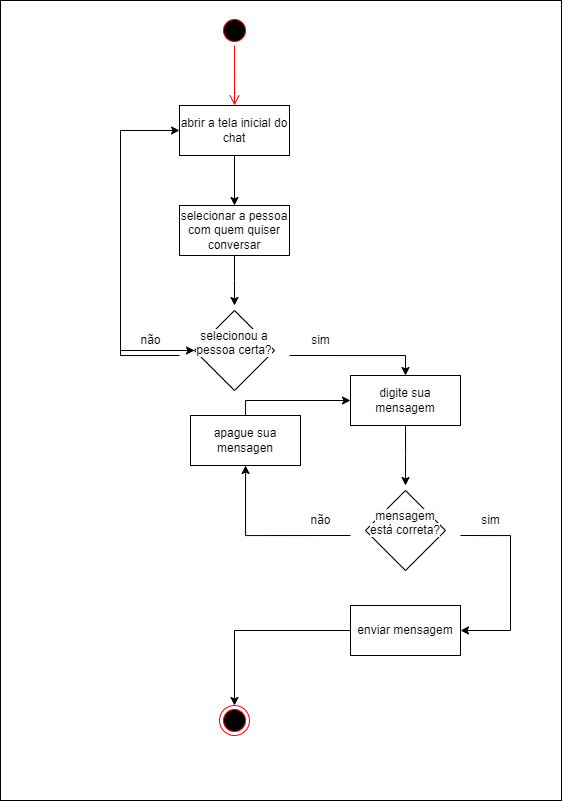

The diagram above was exported from draw.io. Its source (the exported page's mxGraphModel, read from the mxfile embedded in the PNG):
<mxGraphModel dx="1687" dy="918" grid="1" gridSize="10" guides="1" tooltips="1" connect="1" arrows="1" fold="1" page="1" pageScale="1" pageWidth="827" pageHeight="1169" math="0" shadow="0">
  <root>
    <mxCell id="0" />
    <mxCell id="1" parent="0" />
    <mxCell id="YYEzAmgfptnNB4qbXmZl-147" value="" style="html=1;whiteSpace=wrap;" vertex="1" parent="1">
      <mxGeometry x="133" y="160" width="561" height="800" as="geometry" />
    </mxCell>
    <mxCell id="YYEzAmgfptnNB4qbXmZl-148" value="" style="ellipse;html=1;shape=startState;fillColor=#000000;strokeColor=#ff0000;" vertex="1" parent="1">
      <mxGeometry x="352" y="175" width="30" height="30" as="geometry" />
    </mxCell>
    <mxCell id="YYEzAmgfptnNB4qbXmZl-149" value="" style="edgeStyle=orthogonalEdgeStyle;html=1;verticalAlign=bottom;endArrow=open;endSize=8;strokeColor=#ff0000;rounded=0;" edge="1" parent="1" source="YYEzAmgfptnNB4qbXmZl-148">
      <mxGeometry relative="1" as="geometry">
        <mxPoint x="367" y="265" as="targetPoint" />
      </mxGeometry>
    </mxCell>
    <mxCell id="YYEzAmgfptnNB4qbXmZl-150" style="edgeStyle=orthogonalEdgeStyle;rounded=0;orthogonalLoop=1;jettySize=auto;html=1;entryX=0.5;entryY=0;entryDx=0;entryDy=0;" edge="1" parent="1" source="YYEzAmgfptnNB4qbXmZl-151" target="YYEzAmgfptnNB4qbXmZl-153">
      <mxGeometry relative="1" as="geometry" />
    </mxCell>
    <mxCell id="YYEzAmgfptnNB4qbXmZl-151" value="abrir a tela inicial do chat" style="html=1;whiteSpace=wrap;" vertex="1" parent="1">
      <mxGeometry x="312" y="265" width="110" height="50" as="geometry" />
    </mxCell>
    <mxCell id="YYEzAmgfptnNB4qbXmZl-152" style="edgeStyle=orthogonalEdgeStyle;rounded=0;orthogonalLoop=1;jettySize=auto;html=1;entryX=0.5;entryY=0;entryDx=0;entryDy=0;" edge="1" parent="1" source="YYEzAmgfptnNB4qbXmZl-153">
      <mxGeometry relative="1" as="geometry">
        <mxPoint x="367" y="465" as="targetPoint" />
      </mxGeometry>
    </mxCell>
    <mxCell id="YYEzAmgfptnNB4qbXmZl-153" value="selecionar a pessoa com quem quiser conversar" style="html=1;whiteSpace=wrap;" vertex="1" parent="1">
      <mxGeometry x="312" y="365" width="110" height="50" as="geometry" />
    </mxCell>
    <mxCell id="YYEzAmgfptnNB4qbXmZl-154" style="edgeStyle=orthogonalEdgeStyle;rounded=0;orthogonalLoop=1;jettySize=auto;html=1;entryX=0;entryY=0.5;entryDx=0;entryDy=0;" edge="1" parent="1" source="YYEzAmgfptnNB4qbXmZl-172" target="YYEzAmgfptnNB4qbXmZl-151">
      <mxGeometry relative="1" as="geometry">
        <Array as="points">
          <mxPoint x="253" y="290" />
        </Array>
      </mxGeometry>
    </mxCell>
    <mxCell id="YYEzAmgfptnNB4qbXmZl-155" style="edgeStyle=orthogonalEdgeStyle;rounded=0;orthogonalLoop=1;jettySize=auto;html=1;entryX=0.5;entryY=0;entryDx=0;entryDy=0;" edge="1" parent="1" target="YYEzAmgfptnNB4qbXmZl-160">
      <mxGeometry relative="1" as="geometry">
        <Array as="points">
          <mxPoint x="538" y="515" />
        </Array>
        <mxPoint x="422" y="515" as="sourcePoint" />
      </mxGeometry>
    </mxCell>
    <mxCell id="YYEzAmgfptnNB4qbXmZl-157" value="sim" style="text;html=1;align=center;verticalAlign=middle;resizable=0;points=[];autosize=1;strokeColor=none;fillColor=none;" vertex="1" parent="1">
      <mxGeometry x="433" y="485" width="40" height="30" as="geometry" />
    </mxCell>
    <mxCell id="YYEzAmgfptnNB4qbXmZl-158" value="não" style="text;html=1;align=center;verticalAlign=middle;resizable=0;points=[];autosize=1;strokeColor=none;fillColor=none;" vertex="1" parent="1">
      <mxGeometry x="263" y="485" width="40" height="30" as="geometry" />
    </mxCell>
    <mxCell id="YYEzAmgfptnNB4qbXmZl-159" style="edgeStyle=orthogonalEdgeStyle;rounded=0;orthogonalLoop=1;jettySize=auto;html=1;entryX=0.5;entryY=0;entryDx=0;entryDy=0;" edge="1" parent="1" source="YYEzAmgfptnNB4qbXmZl-160">
      <mxGeometry relative="1" as="geometry">
        <mxPoint x="538" y="645" as="targetPoint" />
      </mxGeometry>
    </mxCell>
    <mxCell id="YYEzAmgfptnNB4qbXmZl-160" value="digite sua mensagem" style="html=1;whiteSpace=wrap;" vertex="1" parent="1">
      <mxGeometry x="483" y="535" width="110" height="50" as="geometry" />
    </mxCell>
    <mxCell id="YYEzAmgfptnNB4qbXmZl-161" style="edgeStyle=orthogonalEdgeStyle;rounded=0;orthogonalLoop=1;jettySize=auto;html=1;" edge="1" parent="1" target="YYEzAmgfptnNB4qbXmZl-167">
      <mxGeometry relative="1" as="geometry">
        <mxPoint x="383" y="670" as="targetPoint" />
        <Array as="points">
          <mxPoint x="378" y="695" />
        </Array>
        <mxPoint x="483" y="695" as="sourcePoint" />
      </mxGeometry>
    </mxCell>
    <mxCell id="YYEzAmgfptnNB4qbXmZl-162" style="edgeStyle=orthogonalEdgeStyle;rounded=0;orthogonalLoop=1;jettySize=auto;html=1;entryX=1;entryY=0.5;entryDx=0;entryDy=0;" edge="1" parent="1" target="YYEzAmgfptnNB4qbXmZl-169">
      <mxGeometry relative="1" as="geometry">
        <Array as="points">
          <mxPoint x="643" y="695" />
          <mxPoint x="643" y="790" />
        </Array>
        <mxPoint x="593" y="695" as="sourcePoint" />
      </mxGeometry>
    </mxCell>
    <mxCell id="YYEzAmgfptnNB4qbXmZl-164" value="sim" style="text;html=1;align=center;verticalAlign=middle;resizable=0;points=[];autosize=1;strokeColor=none;fillColor=none;" vertex="1" parent="1">
      <mxGeometry x="603" y="665" width="40" height="30" as="geometry" />
    </mxCell>
    <mxCell id="YYEzAmgfptnNB4qbXmZl-165" value="não" style="text;html=1;align=center;verticalAlign=middle;resizable=0;points=[];autosize=1;strokeColor=none;fillColor=none;" vertex="1" parent="1">
      <mxGeometry x="433" y="665" width="40" height="30" as="geometry" />
    </mxCell>
    <mxCell id="YYEzAmgfptnNB4qbXmZl-166" style="edgeStyle=orthogonalEdgeStyle;rounded=0;orthogonalLoop=1;jettySize=auto;html=1;" edge="1" parent="1" source="YYEzAmgfptnNB4qbXmZl-167" target="YYEzAmgfptnNB4qbXmZl-160">
      <mxGeometry relative="1" as="geometry">
        <Array as="points">
          <mxPoint x="378" y="560" />
        </Array>
      </mxGeometry>
    </mxCell>
    <mxCell id="YYEzAmgfptnNB4qbXmZl-167" value="apague sua mensagen" style="html=1;whiteSpace=wrap;" vertex="1" parent="1">
      <mxGeometry x="323" y="575" width="110" height="50" as="geometry" />
    </mxCell>
    <mxCell id="YYEzAmgfptnNB4qbXmZl-168" style="edgeStyle=orthogonalEdgeStyle;rounded=0;orthogonalLoop=1;jettySize=auto;html=1;entryX=0.5;entryY=0;entryDx=0;entryDy=0;" edge="1" parent="1" source="YYEzAmgfptnNB4qbXmZl-169" target="YYEzAmgfptnNB4qbXmZl-170">
      <mxGeometry relative="1" as="geometry" />
    </mxCell>
    <mxCell id="YYEzAmgfptnNB4qbXmZl-169" value="enviar mensagem" style="html=1;whiteSpace=wrap;" vertex="1" parent="1">
      <mxGeometry x="483" y="765" width="110" height="50" as="geometry" />
    </mxCell>
    <mxCell id="YYEzAmgfptnNB4qbXmZl-170" value="" style="ellipse;html=1;shape=endState;fillColor=#000000;strokeColor=#ff0000;" vertex="1" parent="1">
      <mxGeometry x="352" y="865" width="30" height="30" as="geometry" />
    </mxCell>
    <mxCell id="YYEzAmgfptnNB4qbXmZl-171" value="" style="edgeStyle=orthogonalEdgeStyle;rounded=0;orthogonalLoop=1;jettySize=auto;html=1;entryX=0;entryY=0.5;entryDx=0;entryDy=0;" edge="1" parent="1" target="YYEzAmgfptnNB4qbXmZl-172">
      <mxGeometry relative="1" as="geometry">
        <Array as="points">
          <mxPoint x="253" y="515" />
        </Array>
        <mxPoint x="312" y="515" as="sourcePoint" />
        <mxPoint x="312" y="290" as="targetPoint" />
      </mxGeometry>
    </mxCell>
    <mxCell id="YYEzAmgfptnNB4qbXmZl-172" value="&#10;&lt;span style=&quot;color: rgb(0, 0, 0); font-family: Helvetica; font-size: 12px; font-style: normal; font-variant-ligatures: normal; font-variant-caps: normal; font-weight: 400; letter-spacing: normal; orphans: 2; text-align: center; text-indent: 0px; text-transform: none; widows: 2; word-spacing: 0px; -webkit-text-stroke-width: 0px; white-space: normal; background-color: rgb(251, 251, 251); text-decoration-thickness: initial; text-decoration-style: initial; text-decoration-color: initial; display: inline !important; float: none;&quot;&gt;selecionou a pessoa certa?&lt;/span&gt;&#10;&#10;" style="rhombus;whiteSpace=wrap;html=1;" vertex="1" parent="1">
      <mxGeometry x="327" y="470" width="80" height="80" as="geometry" />
    </mxCell>
    <mxCell id="YYEzAmgfptnNB4qbXmZl-173" value="&#10;&lt;span style=&quot;color: rgb(0, 0, 0); font-family: Helvetica; font-size: 12px; font-style: normal; font-variant-ligatures: normal; font-variant-caps: normal; font-weight: 400; letter-spacing: normal; orphans: 2; text-align: center; text-indent: 0px; text-transform: none; widows: 2; word-spacing: 0px; -webkit-text-stroke-width: 0px; white-space: normal; background-color: rgb(251, 251, 251); text-decoration-thickness: initial; text-decoration-style: initial; text-decoration-color: initial; display: inline !important; float: none;&quot;&gt;mensagem está correta?&lt;/span&gt;&#10;&#10;" style="rhombus;whiteSpace=wrap;html=1;" vertex="1" parent="1">
      <mxGeometry x="498" y="650" width="80" height="80" as="geometry" />
    </mxCell>
  </root>
</mxGraphModel>